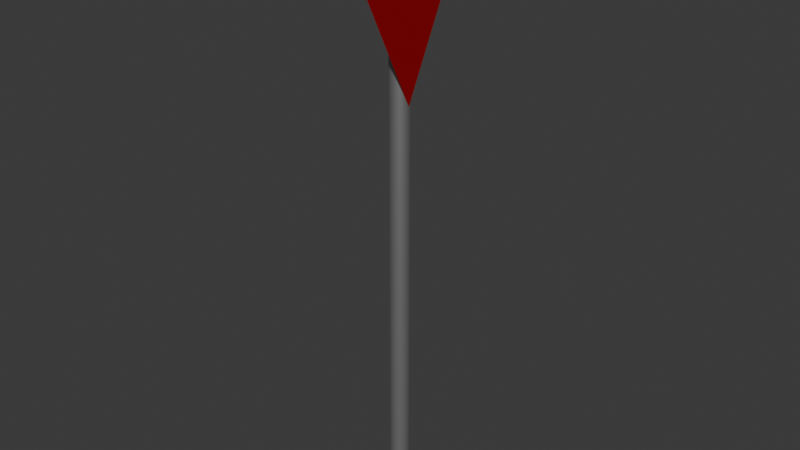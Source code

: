 # Source: Multi_StreetSign1WIP.blend  (saved by Blender 4.5.87; exported with 4.5.12 LTS)
import bpy
from mathutils import Matrix  # noqa: F401  (used for matrix-valued properties, if any)

bpy.ops.wm.read_factory_settings(use_empty=True)
scene = bpy.context.scene
scene.name = 'Scene'

# ---- collections
col_collection = bpy.data.collections.new('Collection'); scene.collection.children.link(col_collection)

# ---- materials (node trees are filled in below, after node groups)
mat_material_001 = bpy.data.materials.new('Material.001')
mat_material_003 = bpy.data.materials.new('Material.003')

# ---- material node trees
mat_material_001.use_nodes = True; mat_material_001.node_tree.nodes.clear()
_N = mat_material_001.node_tree.nodes; _L = mat_material_001.node_tree.links
n0 = _N.new('ShaderNodeBsdfPrincipled'); n0.name = 'Principled BSDF'; n0.location = (10, 300)
n0.inputs[0].default_value = (0.3908, 0.3908, 0.3908, 1.0)
n0.inputs[1].default_value = 0.7402
n0.inputs[2].default_value = 0.4843
n1 = _N.new('ShaderNodeOutputMaterial'); n1.name = 'Material Output'; n1.location = (300, 300)
_L.new(n0.outputs[0], n1.inputs[0])
n1.is_active_output = True
mat_material_003.use_nodes = True; mat_material_003.node_tree.nodes.clear()
_N = mat_material_003.node_tree.nodes; _L = mat_material_003.node_tree.links
n0 = _N.new('ShaderNodeBsdfPrincipled'); n0.name = 'Principled BSDF'; n0.location = (10, 300)
n0.inputs[0].default_value = (0.6432, 0.005123, 0.007463, 1.0)
n0.inputs[1].default_value = 0.5748
n0.inputs[2].default_value = 0.3976
n1 = _N.new('ShaderNodeOutputMaterial'); n1.name = 'Material Output'; n1.location = (300, 300)
_L.new(n0.outputs[0], n1.inputs[0])
n1.is_active_output = True

# ---- world
world_world = bpy.data.worlds.new('World'); scene.world = world_world
world_world.use_nodes = True; world_world.node_tree.nodes.clear()
_N = world_world.node_tree.nodes; _L = world_world.node_tree.links
n0 = _N.new('ShaderNodeOutputWorld'); n0.name = 'World Output'; n0.location = (300, 300)
n1 = _N.new('ShaderNodeBackground'); n1.name = 'Background'; n1.location = (10, 300)
n1.inputs[0].default_value = (0.05088, 0.05088, 0.05088, 1.0)
_L.new(n1.outputs[0], n0.inputs[0])
n0.is_active_output = True
world_world.color = (0.05088, 0.05088, 0.05088)
world_world.sun_shadow_jitter_overblur = 0.0

# ---- meshes
me_cylinder = bpy.data.meshes.new('Cylinder')
me_cylinder.from_pydata([(0.0, 1.0, -1.0), (0.0, 1.0, 1.0), (0.1951, 0.9808, -1.0), (0.1951, 0.9808, 1.0), (0.3827, 0.9239, -1.0), (0.3827, 0.9239, 1.0), (0.5556, 0.8315, -1.0), (0.5556, 0.8315, 1.0), (0.7071, 0.7071, -1.0), (0.7071, 0.7071, 1.0), (0.8315, 0.5556, -1.0), (0.8315, 0.5556, 1.0), (0.9239, 0.3827, -1.0), (0.9239, 0.3827, 1.0), (0.9808, 0.1951, -1.0), (0.9808, 0.1951, 1.0), (1.0, 0.0, -1.0), (1.0, 0.0, 1.0), (0.9808, -0.1951, -1.0), (0.9808, -0.1951, 1.0), (0.9239, -0.3827, -1.0), (0.9239, -0.3827, 1.0), (0.8315, -0.5556, -1.0), (0.8315, -0.5556, 1.0), (0.7071, -0.7071, -1.0), (0.7071, -0.7071, 1.0), (0.5556, -0.8315, -1.0), (0.5556, -0.8315, 1.0), (0.3827, -0.9239, -1.0), (0.3827, -0.9239, 1.0), (0.1951, -0.9808, -1.0), (0.1951, -0.9808, 1.0), (0.0, -1.0, -1.0), (0.0, -1.0, 1.0), (-0.1951, -0.9808, -1.0), (-0.1951, -0.9808, 1.0), (-0.3827, -0.9239, -1.0), (-0.3827, -0.9239, 1.0), (-0.5556, -0.8315, -1.0), (-0.5556, -0.8315, 1.0), (-0.7071, -0.7071, -1.0), (-0.7071, -0.7071, 1.0), (-0.8315, -0.5556, -1.0), (-0.8315, -0.5556, 1.0), (-0.9239, -0.3827, -1.0), (-0.9239, -0.3827, 1.0), (-0.9808, -0.1951, -1.0), (-0.9808, -0.1951, 1.0), (-1.0, 0.0, -1.0), (-1.0, 0.0, 1.0), (-0.9808, 0.1951, -1.0), (-0.9808, 0.1951, 1.0), (-0.9239, 0.3827, -1.0), (-0.9239, 0.3827, 1.0), (-0.8315, 0.5556, -1.0), (-0.8315, 0.5556, 1.0), (-0.7071, 0.7071, -1.0), (-0.7071, 0.7071, 1.0), (-0.5556, 0.8315, -1.0), (-0.5556, 0.8315, 1.0), (-0.3827, 0.9239, -1.0), (-0.3827, 0.9239, 1.0), (-0.1951, 0.9808, -1.0), (-0.1951, 0.9808, 1.0), (1.042, 0.0, 0.5306), (1.042, -9.333, 1.197), (1.042, 9.333, 1.197)], [], [(0, 1, 3, 2), (2, 3, 5, 4), (4, 5, 7, 6), (6, 7, 9, 8), (8, 9, 11, 10), (10, 11, 13, 12), (12, 13, 15, 14), (14, 15, 17, 16), (16, 17, 19, 18), (18, 19, 21, 20), (20, 21, 23, 22), (22, 23, 25, 24), (24, 25, 27, 26), (26, 27, 29, 28), (28, 29, 31, 30), (30, 31, 33, 32), (32, 33, 35, 34), (34, 35, 37, 36), (36, 37, 39, 38), (38, 39, 41, 40), (40, 41, 43, 42), (42, 43, 45, 44), (44, 45, 47, 46), (46, 47, 49, 48), (48, 49, 51, 50), (50, 51, 53, 52), (52, 53, 55, 54), (54, 55, 57, 56), (56, 57, 59, 58), (58, 59, 61, 60), (3, 1, 63, 61, 59, 57, 55, 53, 51, 49, 47, 45, 43, 41, 39, 37, 35, 33, 31, 29, 27, 25, 23, 21, 19, 17, 15, 13, 11, 9, 7, 5), (60, 61, 63, 62), (62, 63, 1, 0), (0, 2, 4, 6, 8, 10, 12, 14, 16, 18, 20, 22, 24, 26, 28, 30, 32, 34, 36, 38, 40, 42, 44, 46, 48, 50, 52, 54, 56, 58, 60, 62), (66, 64, 65)])
me_cylinder.polygons.foreach_set('material_index', [0, 0, 0, 0, 0, 0, 0, 0, 0, 0, 0, 0, 0, 0, 0, 0, 0, 0, 0, 0, 0, 0, 0, 0, 0, 0, 0, 0, 0, 0, 0, 0, 0, 0, 1])
_uv = me_cylinder.uv_layers.new(name='UVMap')
_uv.uv.foreach_set('vector', [0.542, 0.5538, 0.542, 0.4467, 0.612, 0.4467, 0.612, 0.5538, 0.612, 0.5538, 0.612, 0.4467, 0.6779, 0.4467, 0.6779, 0.5538, 0.6779, 0.5538, 0.6779, 0.4467, 0.7373, 0.4467, 0.7373, 0.5538, 0.2753, 0.4419, 0.2753, 0.3348, 0.3258, 0.3348, 0.3258, 0.4419, 0.3258, 0.4419, 0.3258, 0.3348, 0.3851, 0.3348, 0.3851, 0.4419, 0.3851, 0.4419, 0.3851, 0.3348, 0.4511, 0.3348, 0.4511, 0.4419, 0.4511, 0.4419, 0.4511, 0.3348, 0.5211, 0.3348, 0.5211, 0.4419, 0.5211, 0.4419, 0.5211, 0.3348, 0.5924, 0.3348, 0.5924, 0.4419, 0.5924, 0.4419, 0.5924, 0.3348, 0.6624, 0.3348, 0.6624, 0.4419, 0.6624, 0.4419, 0.6624, 0.3348, 0.7284, 0.3348, 0.7284, 0.4419, 0.7284, 0.4419, 0.7284, 0.3348, 0.7877, 0.3348, 0.7877, 0.4419, 0.2753, 0.6658, 0.2753, 0.5586, 0.3258, 0.5586, 0.3258, 0.6658, 0.3258, 0.6658, 0.3258, 0.5586, 0.3851, 0.5586, 0.3851, 0.6658, 0.3851, 0.6658, 0.3851, 0.5586, 0.4511, 0.5586, 0.4511, 0.6658, 0.4511, 0.6658, 0.4511, 0.5586, 0.5211, 0.5586, 0.5211, 0.6658, 0.5211, 0.6658, 0.5211, 0.5586, 0.5924, 0.5586, 0.5924, 0.6658, 0.5924, 0.6658, 0.5924, 0.5586, 0.6624, 0.5586, 0.6624, 0.6658, 0.2753, 0.7777, 0.2753, 0.6706, 0.3412, 0.6706, 0.3412, 0.7777, 0.3412, 0.7777, 0.3412, 0.6706, 0.4006, 0.6706, 0.4006, 0.7777, 0.4006, 0.7777, 0.4006, 0.6706, 0.4511, 0.6706, 0.4511, 0.7777, 0.2753, 0.33, 0.2753, 0.2228, 0.3305, 0.2228, 0.3305, 0.33, 0.3305, 0.33, 0.3305, 0.2228, 0.3934, 0.2228, 0.3934, 0.33, 0.3934, 0.33, 0.3934, 0.2228, 0.4617, 0.2228, 0.4617, 0.33, 0.4617, 0.33, 0.4617, 0.2228, 0.5328, 0.2228, 0.5328, 0.33, 0.5328, 0.33, 0.5328, 0.2228, 0.6038, 0.2228, 0.6038, 0.33, 0.6038, 0.33, 0.6038, 0.2228, 0.6721, 0.2228, 0.6721, 0.33, 0.6721, 0.33, 0.6721, 0.2228, 0.735, 0.2228, 0.735, 0.33, 0.735, 0.33, 0.735, 0.2228, 0.7902, 0.2228, 0.7902, 0.33, 0.2753, 0.5538, 0.2753, 0.4467, 0.3346, 0.4467, 0.3346, 0.5538, 0.3346, 0.5538, 0.3346, 0.4467, 0.4006, 0.4467, 0.4006, 0.5538, 0.4067, 0.09472, 0.3562, 0.0873, 0.3165, 0.07857, 0.2892, 0.06886, 0.2753, 0.05856, 0.2753, 0.04806, 0.2892, 0.03776, 0.3165, 0.02806, 0.3562, 0.01933, 0.4067, 0.0119, 0.466, 0.006068, 0.532, 0.002049, 0.602, 0.0, 0.6733, 4.679e-10, 0.7433, 0.002049, 0.8093, 0.006068, 0.8686, 0.0119, 0.9191, 0.01933, 0.9588, 0.02806, 0.9861, 0.03776, 1.0, 0.04806, 1.0, 0.05856, 0.9861, 0.06886, 0.9588, 0.07857, 0.9191, 0.0873, 0.8686, 0.09472, 0.8093, 0.1006, 0.7433, 0.1046, 0.6733, 0.1066, 0.602, 0.1066, 0.532, 0.1046, 0.466, 0.1006, 0.4006, 0.5538, 0.4006, 0.4467, 0.4706, 0.4467, 0.4706, 0.5538, 0.4706, 0.5538, 0.4706, 0.4467, 0.542, 0.4467, 0.542, 0.5538, 0.3562, 0.1987, 0.3165, 0.19, 0.2892, 0.1803, 0.2753, 0.17, 0.2753, 0.1595, 0.2892, 0.1492, 0.3165, 0.1395, 0.3562, 0.1307, 0.4067, 0.1233, 0.466, 0.1175, 0.532, 0.1135, 0.602, 0.1114, 0.6733, 0.1114, 0.7433, 0.1135, 0.8093, 0.1175, 0.8686, 0.1233, 0.9191, 0.1307, 0.9588, 0.1395, 0.9861, 0.1492, 1.0, 0.1595, 1.0, 0.17, 0.9861, 0.1803, 0.9588, 0.19, 0.9191, 0.1987, 0.8686, 0.2061, 0.8093, 0.212, 0.7433, 0.216, 0.6733, 0.218, 0.602, 0.218, 0.532, 0.216, 0.466, 0.212, 0.4067, 0.2061, 5.136e-07, 0.0, 0.2427, 0.5, 0.0, 1.0])
me_cylinder.materials.append(mat_material_001)
me_cylinder.materials.append(mat_material_003)
me_cylinder.update()

# ---- objects
ob_sign = bpy.data.objects.new('Sign', me_cylinder)

# ---- transforms, parenting, visibility, modifiers, constraints
ob_sign.location = (0.04731, 0.0, 1.629)
ob_sign.scale = (0.05921, 0.05921, 1.658)

# ---- collection membership
col_collection.objects.link(ob_sign)

# ---- scene / render settings (as saved in the file)
scene.frame_start = 1; scene.frame_end = 250; scene.frame_set(1)
scene.render.engine = 'BLENDER_EEVEE_NEXT'
bpy.context.view_layer.update()

# ---- added for rendering (the .blend has no active camera and no usable light): camera, sun
cam_auto = bpy.data.cameras.new('AutoCamera')
cam_auto.lens = 50.0
cam_auto.sensor_width = 36.0
cam_auto.clip_end = 1000.0
ob_auto_camera = bpy.data.objects.new('AutoCamera', cam_auto)
scene.collection.objects.link(ob_auto_camera)
ob_auto_camera.location = (3.57213, -4.2283, 4.61128)
ob_auto_camera.rotation_euler = (1.09748, -7.21219e-08, 0.694738)
scene.camera = ob_auto_camera
light_auto_sun = bpy.data.lights.new('AutoSun', 'SUN')
light_auto_sun.energy = 3.0
light_auto_sun.angle = 0.0523599
ob_auto_sun = bpy.data.objects.new('AutoSun', light_auto_sun)
scene.collection.objects.link(ob_auto_sun)
ob_auto_sun.rotation_euler = (0.872665, 0.174533, 0.523599)
bpy.context.view_layer.update()

